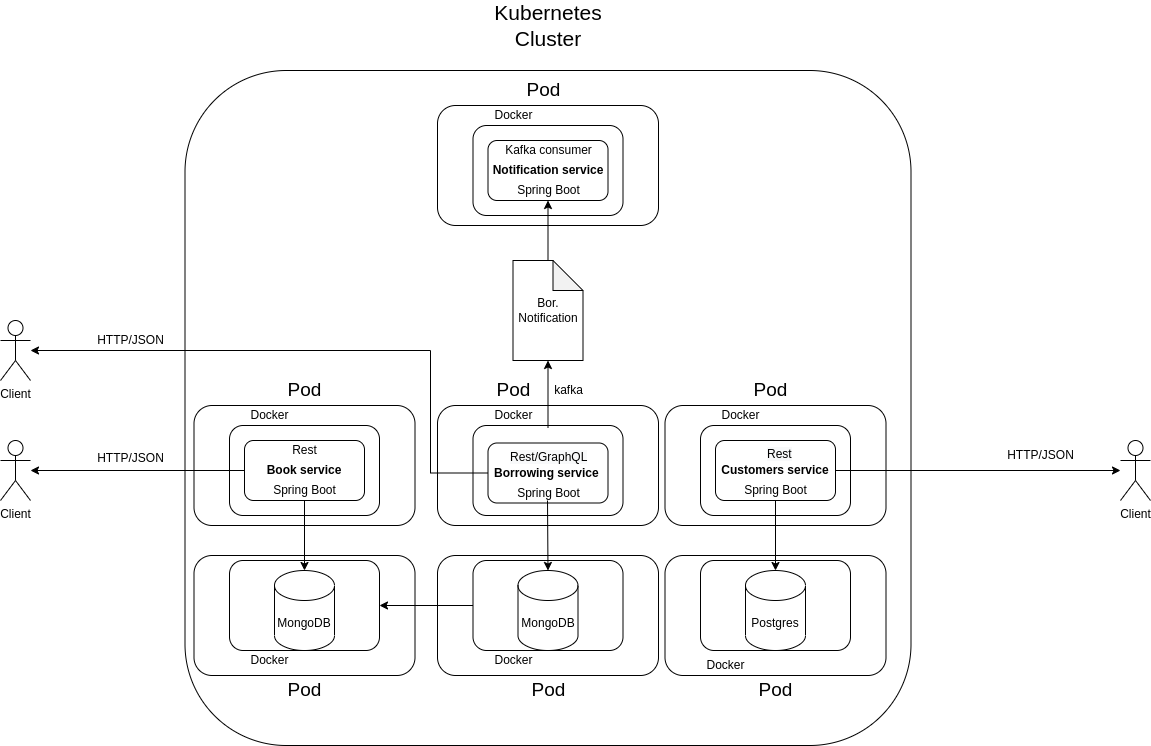

The diagram above was exported from draw.io. Its source (the exported page's mxGraphModel, read from the mxfile embedded in the PNG):
<mxGraphModel dx="2249" dy="1942" grid="1" gridSize="10" guides="1" tooltips="1" connect="1" arrows="1" fold="1" page="1" pageScale="1" pageWidth="827" pageHeight="1169" math="0" shadow="0">
  <root>
    <mxCell id="0" />
    <mxCell id="1" parent="0" />
    <mxCell id="Q2a4NVTEJDOshXYxokFq-18" style="edgeStyle=orthogonalEdgeStyle;rounded=0;orthogonalLoop=1;jettySize=auto;html=1;" parent="1" source="Q2a4NVTEJDOshXYxokFq-1" target="Q2a4NVTEJDOshXYxokFq-15" edge="1">
      <mxGeometry relative="1" as="geometry" />
    </mxCell>
    <mxCell id="Q2a4NVTEJDOshXYxokFq-1" value="&lt;b&gt;Book service&lt;/b&gt;" style="rounded=1;whiteSpace=wrap;html=1;" parent="1" vertex="1">
      <mxGeometry x="234" y="360" width="120" height="60" as="geometry" />
    </mxCell>
    <mxCell id="Q2a4NVTEJDOshXYxokFq-19" style="edgeStyle=orthogonalEdgeStyle;rounded=0;orthogonalLoop=1;jettySize=auto;html=1;" parent="1" source="Q2a4NVTEJDOshXYxokFq-2" target="Q2a4NVTEJDOshXYxokFq-16" edge="1">
      <mxGeometry relative="1" as="geometry" />
    </mxCell>
    <mxCell id="Q2a4NVTEJDOshXYxokFq-2" value="&lt;b&gt;Customers service&lt;/b&gt;" style="rounded=1;whiteSpace=wrap;html=1;" parent="1" vertex="1">
      <mxGeometry x="705" y="360" width="120" height="60" as="geometry" />
    </mxCell>
    <mxCell id="Q2a4NVTEJDOshXYxokFq-3" value="&lt;b&gt;Borrowing service&amp;nbsp;&lt;/b&gt;" style="rounded=1;whiteSpace=wrap;html=1;" parent="1" vertex="1">
      <mxGeometry x="477.5" y="362.5" width="120" height="60" as="geometry" />
    </mxCell>
    <mxCell id="Q2a4NVTEJDOshXYxokFq-6" value="MongoDB" style="shape=cylinder3;whiteSpace=wrap;html=1;boundedLbl=1;backgroundOutline=1;size=15;" parent="1" vertex="1">
      <mxGeometry x="264" y="490" width="60" height="80" as="geometry" />
    </mxCell>
    <mxCell id="Q2a4NVTEJDOshXYxokFq-7" value="Postgres" style="shape=cylinder3;whiteSpace=wrap;html=1;boundedLbl=1;backgroundOutline=1;size=15;" parent="1" vertex="1">
      <mxGeometry x="735" y="490" width="60" height="80" as="geometry" />
    </mxCell>
    <mxCell id="Q2a4NVTEJDOshXYxokFq-8" value="" style="endArrow=classic;html=1;rounded=0;exitX=0.5;exitY=1;exitDx=0;exitDy=0;entryX=0.5;entryY=0;entryDx=0;entryDy=0;entryPerimeter=0;" parent="1" source="Q2a4NVTEJDOshXYxokFq-1" target="Q2a4NVTEJDOshXYxokFq-6" edge="1">
      <mxGeometry width="50" height="50" relative="1" as="geometry">
        <mxPoint x="390" y="420" as="sourcePoint" />
        <mxPoint x="440" y="370" as="targetPoint" />
      </mxGeometry>
    </mxCell>
    <mxCell id="Q2a4NVTEJDOshXYxokFq-9" value="" style="endArrow=classic;html=1;rounded=0;exitX=0.5;exitY=1;exitDx=0;exitDy=0;entryX=0.5;entryY=0;entryDx=0;entryDy=0;entryPerimeter=0;" parent="1" source="Q2a4NVTEJDOshXYxokFq-2" target="Q2a4NVTEJDOshXYxokFq-7" edge="1">
      <mxGeometry width="50" height="50" relative="1" as="geometry">
        <mxPoint x="621" y="420" as="sourcePoint" />
        <mxPoint x="671" y="370" as="targetPoint" />
      </mxGeometry>
    </mxCell>
    <mxCell id="Q2a4NVTEJDOshXYxokFq-11" value="MongoDB" style="shape=cylinder3;whiteSpace=wrap;html=1;boundedLbl=1;backgroundOutline=1;size=15;" parent="1" vertex="1">
      <mxGeometry x="507.5" y="490" width="60" height="80" as="geometry" />
    </mxCell>
    <mxCell id="Q2a4NVTEJDOshXYxokFq-15" value="Client" style="shape=umlActor;verticalLabelPosition=bottom;verticalAlign=top;html=1;outlineConnect=0;" parent="1" vertex="1">
      <mxGeometry x="-10" y="360" width="30" height="60" as="geometry" />
    </mxCell>
    <mxCell id="Q2a4NVTEJDOshXYxokFq-16" value="Client" style="shape=umlActor;verticalLabelPosition=bottom;verticalAlign=top;html=1;outlineConnect=0;" parent="1" vertex="1">
      <mxGeometry x="1110" y="360" width="30" height="60" as="geometry" />
    </mxCell>
    <mxCell id="Q2a4NVTEJDOshXYxokFq-17" value="Client" style="shape=umlActor;verticalLabelPosition=bottom;verticalAlign=top;html=1;outlineConnect=0;" parent="1" vertex="1">
      <mxGeometry x="-10" y="240" width="30" height="60" as="geometry" />
    </mxCell>
    <mxCell id="Q2a4NVTEJDOshXYxokFq-23" value="Bor. Notification" style="shape=note;whiteSpace=wrap;html=1;backgroundOutline=1;darkOpacity=0.05;" parent="1" vertex="1">
      <mxGeometry x="502.5" y="180" width="70" height="100" as="geometry" />
    </mxCell>
    <mxCell id="Q2a4NVTEJDOshXYxokFq-24" value="" style="endArrow=classic;html=1;rounded=0;exitX=0.5;exitY=0;exitDx=0;exitDy=0;entryX=0.5;entryY=1;entryDx=0;entryDy=0;entryPerimeter=0;" parent="1" target="Q2a4NVTEJDOshXYxokFq-23" edge="1">
      <mxGeometry width="50" height="50" relative="1" as="geometry">
        <mxPoint x="537.5" y="347.5" as="sourcePoint" />
        <mxPoint x="440" y="360" as="targetPoint" />
        <Array as="points" />
      </mxGeometry>
    </mxCell>
    <mxCell id="Q2a4NVTEJDOshXYxokFq-26" value="kafka" style="text;html=1;align=center;verticalAlign=middle;resizable=0;points=[];autosize=1;strokeColor=none;fillColor=none;" parent="1" vertex="1">
      <mxGeometry x="537.5" y="300" width="40" height="20" as="geometry" />
    </mxCell>
    <mxCell id="Q2a4NVTEJDOshXYxokFq-27" value="HTTP/JSON" style="text;html=1;align=center;verticalAlign=middle;resizable=0;points=[];autosize=1;strokeColor=none;fillColor=none;" parent="1" vertex="1">
      <mxGeometry x="80" y="250" width="80" height="20" as="geometry" />
    </mxCell>
    <mxCell id="Q2a4NVTEJDOshXYxokFq-28" value="HTTP/JSON" style="text;html=1;align=center;verticalAlign=middle;resizable=0;points=[];autosize=1;strokeColor=none;fillColor=none;" parent="1" vertex="1">
      <mxGeometry x="80" y="367.5" width="80" height="20" as="geometry" />
    </mxCell>
    <mxCell id="Q2a4NVTEJDOshXYxokFq-30" value="HTTP/JSON" style="text;html=1;align=center;verticalAlign=middle;resizable=0;points=[];autosize=1;strokeColor=none;fillColor=none;" parent="1" vertex="1">
      <mxGeometry x="990" y="365" width="80" height="20" as="geometry" />
    </mxCell>
    <mxCell id="Q2a4NVTEJDOshXYxokFq-31" value="Spring Boot" style="text;html=1;align=center;verticalAlign=middle;resizable=0;points=[];autosize=1;strokeColor=none;fillColor=none;" parent="1" vertex="1">
      <mxGeometry x="725" y="400" width="80" height="20" as="geometry" />
    </mxCell>
    <mxCell id="Q2a4NVTEJDOshXYxokFq-33" value="Spring Boot" style="text;html=1;align=center;verticalAlign=middle;resizable=0;points=[];autosize=1;strokeColor=none;fillColor=none;" parent="1" vertex="1">
      <mxGeometry x="254" y="400" width="80" height="20" as="geometry" />
    </mxCell>
    <mxCell id="Q2a4NVTEJDOshXYxokFq-34" value="Spring Boot" style="text;html=1;align=center;verticalAlign=middle;resizable=0;points=[];autosize=1;strokeColor=none;fillColor=none;" parent="1" vertex="1">
      <mxGeometry x="497.5" y="402.5" width="80" height="20" as="geometry" />
    </mxCell>
    <mxCell id="Q2a4NVTEJDOshXYxokFq-35" value="Rest" style="text;html=1;align=center;verticalAlign=middle;resizable=0;points=[];autosize=1;strokeColor=none;fillColor=none;" parent="1" vertex="1">
      <mxGeometry x="274" y="360" width="40" height="20" as="geometry" />
    </mxCell>
    <mxCell id="Q2a4NVTEJDOshXYxokFq-36" value="&lt;span style=&quot;color: rgb(0, 0, 0); font-family: helvetica; font-size: 12px; font-style: normal; font-weight: 400; letter-spacing: normal; text-align: center; text-indent: 0px; text-transform: none; word-spacing: 0px; background-color: rgb(248, 249, 250); display: inline; float: none;&quot;&gt;Rest&lt;/span&gt;" style="text;whiteSpace=wrap;html=1;" parent="1" vertex="1">
      <mxGeometry x="755" y="360" width="50" height="30" as="geometry" />
    </mxCell>
    <mxCell id="Q2a4NVTEJDOshXYxokFq-37" value="&lt;span style=&quot;color: rgb(0 , 0 , 0) ; font-family: &amp;#34;helvetica&amp;#34; ; font-size: 12px ; font-style: normal ; font-weight: 400 ; letter-spacing: normal ; text-align: center ; text-indent: 0px ; text-transform: none ; word-spacing: 0px ; background-color: rgb(248 , 249 , 250) ; display: inline ; float: none&quot;&gt;Rest/GraphQL&lt;/span&gt;" style="text;whiteSpace=wrap;html=1;" parent="1" vertex="1">
      <mxGeometry x="497.5" y="362.5" width="50" height="30" as="geometry" />
    </mxCell>
    <mxCell id="VYv3tStpD4PBCa666ld_-1" value="&lt;b&gt;Notification service&lt;/b&gt;" style="rounded=1;whiteSpace=wrap;html=1;" parent="1" vertex="1">
      <mxGeometry x="477.5" y="60" width="120" height="60" as="geometry" />
    </mxCell>
    <mxCell id="VYv3tStpD4PBCa666ld_-2" value="" style="endArrow=classic;html=1;rounded=0;exitX=0.5;exitY=0;exitDx=0;exitDy=0;exitPerimeter=0;entryX=0.5;entryY=1;entryDx=0;entryDy=0;" parent="1" source="Q2a4NVTEJDOshXYxokFq-23" target="VYv3tStpD4PBCa666ld_-1" edge="1">
      <mxGeometry width="50" height="50" relative="1" as="geometry">
        <mxPoint x="672.5" y="460" as="sourcePoint" />
        <mxPoint x="722.5" y="410" as="targetPoint" />
      </mxGeometry>
    </mxCell>
    <mxCell id="VYv3tStpD4PBCa666ld_-4" value="Spring Boot" style="text;html=1;align=center;verticalAlign=middle;resizable=0;points=[];autosize=1;strokeColor=none;fillColor=none;" parent="1" vertex="1">
      <mxGeometry x="497.5" y="100" width="80" height="20" as="geometry" />
    </mxCell>
    <mxCell id="gnoLXDUAxkoLbeyYLEeT-1" value="" style="rounded=1;whiteSpace=wrap;html=1;fillColor=none;" parent="1" vertex="1">
      <mxGeometry x="219" y="345" width="150" height="90" as="geometry" />
    </mxCell>
    <mxCell id="gnoLXDUAxkoLbeyYLEeT-2" value="" style="rounded=1;whiteSpace=wrap;html=1;fillColor=none;" parent="1" vertex="1">
      <mxGeometry x="690" y="345" width="150" height="90" as="geometry" />
    </mxCell>
    <mxCell id="gnoLXDUAxkoLbeyYLEeT-22" style="edgeStyle=orthogonalEdgeStyle;rounded=0;orthogonalLoop=1;jettySize=auto;html=1;exitX=0;exitY=0.5;exitDx=0;exitDy=0;" parent="1" source="Q2a4NVTEJDOshXYxokFq-3" edge="1">
      <mxGeometry relative="1" as="geometry">
        <mxPoint x="462.5" y="392.5" as="sourcePoint" />
        <mxPoint x="20" y="270" as="targetPoint" />
        <Array as="points">
          <mxPoint x="420" y="393" />
          <mxPoint x="420" y="270" />
        </Array>
      </mxGeometry>
    </mxCell>
    <mxCell id="gnoLXDUAxkoLbeyYLEeT-4" value="" style="endArrow=classic;html=1;rounded=0;exitX=0.5;exitY=1;exitDx=0;exitDy=0;entryX=0.5;entryY=0;entryDx=0;entryDy=0;entryPerimeter=0;" parent="1" target="Q2a4NVTEJDOshXYxokFq-11" edge="1">
      <mxGeometry width="50" height="50" relative="1" as="geometry">
        <mxPoint x="537" y="420" as="sourcePoint" />
        <mxPoint x="537" y="480" as="targetPoint" />
      </mxGeometry>
    </mxCell>
    <mxCell id="gnoLXDUAxkoLbeyYLEeT-5" value="" style="rounded=1;whiteSpace=wrap;html=1;fillColor=none;" parent="1" vertex="1">
      <mxGeometry x="219" y="480" width="150" height="90" as="geometry" />
    </mxCell>
    <mxCell id="gnoLXDUAxkoLbeyYLEeT-24" value="" style="edgeStyle=orthogonalEdgeStyle;rounded=0;orthogonalLoop=1;jettySize=auto;html=1;" parent="1" source="gnoLXDUAxkoLbeyYLEeT-6" target="gnoLXDUAxkoLbeyYLEeT-5" edge="1">
      <mxGeometry relative="1" as="geometry" />
    </mxCell>
    <mxCell id="gnoLXDUAxkoLbeyYLEeT-6" value="" style="rounded=1;whiteSpace=wrap;html=1;fillColor=none;" parent="1" vertex="1">
      <mxGeometry x="462.5" y="480" width="150" height="90" as="geometry" />
    </mxCell>
    <mxCell id="gnoLXDUAxkoLbeyYLEeT-7" value="" style="rounded=1;whiteSpace=wrap;html=1;fillColor=none;" parent="1" vertex="1">
      <mxGeometry x="690" y="480" width="150" height="90" as="geometry" />
    </mxCell>
    <mxCell id="gnoLXDUAxkoLbeyYLEeT-8" value="Docker" style="text;html=1;align=center;verticalAlign=middle;resizable=0;points=[];autosize=1;strokeColor=none;fillColor=none;" parent="1" vertex="1">
      <mxGeometry x="234" y="325" width="50" height="20" as="geometry" />
    </mxCell>
    <mxCell id="gnoLXDUAxkoLbeyYLEeT-9" value="Docker" style="text;html=1;align=center;verticalAlign=middle;resizable=0;points=[];autosize=1;strokeColor=none;fillColor=none;" parent="1" vertex="1">
      <mxGeometry x="705" y="325" width="50" height="20" as="geometry" />
    </mxCell>
    <mxCell id="gnoLXDUAxkoLbeyYLEeT-10" value="Docker" style="text;html=1;align=center;verticalAlign=middle;resizable=0;points=[];autosize=1;strokeColor=none;fillColor=none;" parent="1" vertex="1">
      <mxGeometry x="234" y="570" width="50" height="20" as="geometry" />
    </mxCell>
    <mxCell id="gnoLXDUAxkoLbeyYLEeT-11" value="Docker" style="text;html=1;align=center;verticalAlign=middle;resizable=0;points=[];autosize=1;strokeColor=none;fillColor=none;" parent="1" vertex="1">
      <mxGeometry x="477.5" y="570" width="50" height="20" as="geometry" />
    </mxCell>
    <mxCell id="gnoLXDUAxkoLbeyYLEeT-12" value="Docker" style="text;html=1;align=center;verticalAlign=middle;resizable=0;points=[];autosize=1;strokeColor=none;fillColor=none;" parent="1" vertex="1">
      <mxGeometry x="690" y="575" width="50" height="20" as="geometry" />
    </mxCell>
    <mxCell id="gnoLXDUAxkoLbeyYLEeT-13" value="Docker" style="text;html=1;align=center;verticalAlign=middle;resizable=0;points=[];autosize=1;strokeColor=none;fillColor=none;" parent="1" vertex="1">
      <mxGeometry x="477.5" y="325" width="50" height="20" as="geometry" />
    </mxCell>
    <mxCell id="gnoLXDUAxkoLbeyYLEeT-14" value="" style="rounded=1;whiteSpace=wrap;html=1;fillColor=none;" parent="1" vertex="1">
      <mxGeometry x="462.5" y="45" width="150" height="90" as="geometry" />
    </mxCell>
    <mxCell id="gnoLXDUAxkoLbeyYLEeT-15" value="Docker" style="text;html=1;align=center;verticalAlign=middle;resizable=0;points=[];autosize=1;strokeColor=none;fillColor=none;" parent="1" vertex="1">
      <mxGeometry x="477.5" y="25" width="50" height="20" as="geometry" />
    </mxCell>
    <mxCell id="gnoLXDUAxkoLbeyYLEeT-16" value="Kafka consumer" style="text;html=1;align=center;verticalAlign=middle;resizable=0;points=[];autosize=1;strokeColor=none;fillColor=none;" parent="1" vertex="1">
      <mxGeometry x="487.5" y="60" width="100" height="20" as="geometry" />
    </mxCell>
    <mxCell id="gnoLXDUAxkoLbeyYLEeT-23" value="" style="rounded=1;whiteSpace=wrap;html=1;fillColor=none;" parent="1" vertex="1">
      <mxGeometry x="462.5" y="345" width="150" height="90" as="geometry" />
    </mxCell>
    <mxCell id="gnoLXDUAxkoLbeyYLEeT-25" value="" style="rounded=1;whiteSpace=wrap;html=1;fillColor=none;" parent="1" vertex="1">
      <mxGeometry x="174.5" y="-10" width="726" height="675" as="geometry" />
    </mxCell>
    <mxCell id="gnoLXDUAxkoLbeyYLEeT-26" value="&lt;font style=&quot;font-size: 21px&quot;&gt;Kubernetes Cluster&lt;/font&gt;" style="text;html=1;strokeColor=none;fillColor=none;align=center;verticalAlign=middle;whiteSpace=wrap;rounded=0;" parent="1" vertex="1">
      <mxGeometry x="507.5" y="-70" width="60" height="30" as="geometry" />
    </mxCell>
    <mxCell id="z4fnFMuEe_kNspx-sGCK-1" value="" style="rounded=1;whiteSpace=wrap;html=1;fillColor=none;" parent="1" vertex="1">
      <mxGeometry x="427" y="25" width="221" height="120" as="geometry" />
    </mxCell>
    <mxCell id="z4fnFMuEe_kNspx-sGCK-2" value="" style="rounded=1;whiteSpace=wrap;html=1;fillColor=none;" parent="1" vertex="1">
      <mxGeometry x="654.5" y="325" width="221" height="120" as="geometry" />
    </mxCell>
    <mxCell id="z4fnFMuEe_kNspx-sGCK-3" value="" style="rounded=1;whiteSpace=wrap;html=1;fillColor=none;" parent="1" vertex="1">
      <mxGeometry x="427" y="325" width="221" height="120" as="geometry" />
    </mxCell>
    <mxCell id="z4fnFMuEe_kNspx-sGCK-4" value="" style="rounded=1;whiteSpace=wrap;html=1;fillColor=none;" parent="1" vertex="1">
      <mxGeometry x="183.5" y="325" width="221" height="120" as="geometry" />
    </mxCell>
    <mxCell id="z4fnFMuEe_kNspx-sGCK-5" value="&lt;font style=&quot;font-size: 19px&quot;&gt;Pod&lt;/font&gt;" style="text;html=1;align=center;verticalAlign=middle;resizable=0;points=[];autosize=1;strokeColor=none;fillColor=none;" parent="1" vertex="1">
      <mxGeometry x="269" y="300" width="50" height="20" as="geometry" />
    </mxCell>
    <mxCell id="z4fnFMuEe_kNspx-sGCK-6" value="&lt;font style=&quot;font-size: 19px&quot;&gt;Pod&lt;/font&gt;" style="text;html=1;align=center;verticalAlign=middle;resizable=0;points=[];autosize=1;strokeColor=none;fillColor=none;" parent="1" vertex="1">
      <mxGeometry x="477.5" y="300" width="50" height="20" as="geometry" />
    </mxCell>
    <mxCell id="z4fnFMuEe_kNspx-sGCK-7" value="&lt;font style=&quot;font-size: 19px&quot;&gt;Pod&lt;/font&gt;" style="text;html=1;align=center;verticalAlign=middle;resizable=0;points=[];autosize=1;strokeColor=none;fillColor=none;" parent="1" vertex="1">
      <mxGeometry x="735" y="300" width="50" height="20" as="geometry" />
    </mxCell>
    <mxCell id="z4fnFMuEe_kNspx-sGCK-8" value="&lt;font style=&quot;font-size: 19px&quot;&gt;Pod&lt;/font&gt;" style="text;html=1;align=center;verticalAlign=middle;resizable=0;points=[];autosize=1;strokeColor=none;fillColor=none;" parent="1" vertex="1">
      <mxGeometry x="507.5" width="50" height="20" as="geometry" />
    </mxCell>
    <mxCell id="z4fnFMuEe_kNspx-sGCK-10" value="" style="rounded=1;whiteSpace=wrap;html=1;fillColor=none;" parent="1" vertex="1">
      <mxGeometry x="654.5" y="475" width="221" height="120" as="geometry" />
    </mxCell>
    <mxCell id="z4fnFMuEe_kNspx-sGCK-11" value="" style="rounded=1;whiteSpace=wrap;html=1;fillColor=none;" parent="1" vertex="1">
      <mxGeometry x="427" y="475" width="221" height="120" as="geometry" />
    </mxCell>
    <mxCell id="z4fnFMuEe_kNspx-sGCK-12" value="" style="rounded=1;whiteSpace=wrap;html=1;fillColor=none;" parent="1" vertex="1">
      <mxGeometry x="183.5" y="475" width="221" height="120" as="geometry" />
    </mxCell>
    <mxCell id="z4fnFMuEe_kNspx-sGCK-13" value="&lt;font style=&quot;font-size: 19px&quot;&gt;Pod&lt;/font&gt;" style="text;html=1;align=center;verticalAlign=middle;resizable=0;points=[];autosize=1;strokeColor=none;fillColor=none;" parent="1" vertex="1">
      <mxGeometry x="740" y="600" width="50" height="20" as="geometry" />
    </mxCell>
    <mxCell id="z4fnFMuEe_kNspx-sGCK-14" value="&lt;font style=&quot;font-size: 19px&quot;&gt;Pod&lt;/font&gt;" style="text;html=1;align=center;verticalAlign=middle;resizable=0;points=[];autosize=1;strokeColor=none;fillColor=none;" parent="1" vertex="1">
      <mxGeometry x="512.5" y="600" width="50" height="20" as="geometry" />
    </mxCell>
    <mxCell id="z4fnFMuEe_kNspx-sGCK-15" value="&lt;font style=&quot;font-size: 19px&quot;&gt;Pod&lt;/font&gt;" style="text;html=1;align=center;verticalAlign=middle;resizable=0;points=[];autosize=1;strokeColor=none;fillColor=none;" parent="1" vertex="1">
      <mxGeometry x="269" y="600" width="50" height="20" as="geometry" />
    </mxCell>
  </root>
</mxGraphModel>